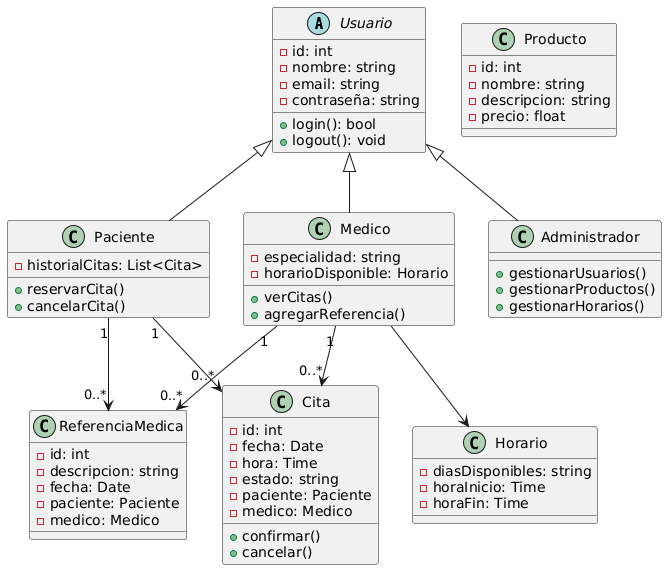

The diagram above was rendered by PlantUML. Its source (embedded in the PNG):
@startuml
abstract class Usuario {
  - id: int
  - nombre: string
  - email: string
  - contraseña: string
  + login(): bool
  + logout(): void
}

class Paciente {
  - historialCitas: List<Cita>
  + reservarCita()
  + cancelarCita()
}

class Medico {
  - especialidad: string
  - horarioDisponible: Horario
  + verCitas()
  + agregarReferencia()
}

class Administrador {
  + gestionarUsuarios()
  + gestionarProductos()
  + gestionarHorarios()
}

class Cita {
  - id: int
  - fecha: Date
  - hora: Time
  - estado: string
  - paciente: Paciente
  - medico: Medico
  + confirmar()
  + cancelar()
}

class Producto {
  - id: int
  - nombre: string
  - descripcion: string
  - precio: float
}

class ReferenciaMedica {
  - id: int
  - descripcion: string
  - fecha: Date
  - paciente: Paciente
  - medico: Medico
}

class Horario {
  - diasDisponibles: string
  - horaInicio: Time
  - horaFin: Time
}

Usuario <|-- Paciente
Usuario <|-- Medico
Usuario <|-- Administrador

Paciente "1" --> "0..*" Cita
Medico "1" --> "0..*" Cita
Medico "1" --> "0..*" ReferenciaMedica
Paciente "1" --> "0..*" ReferenciaMedica

Medico --> Horario
@enduml